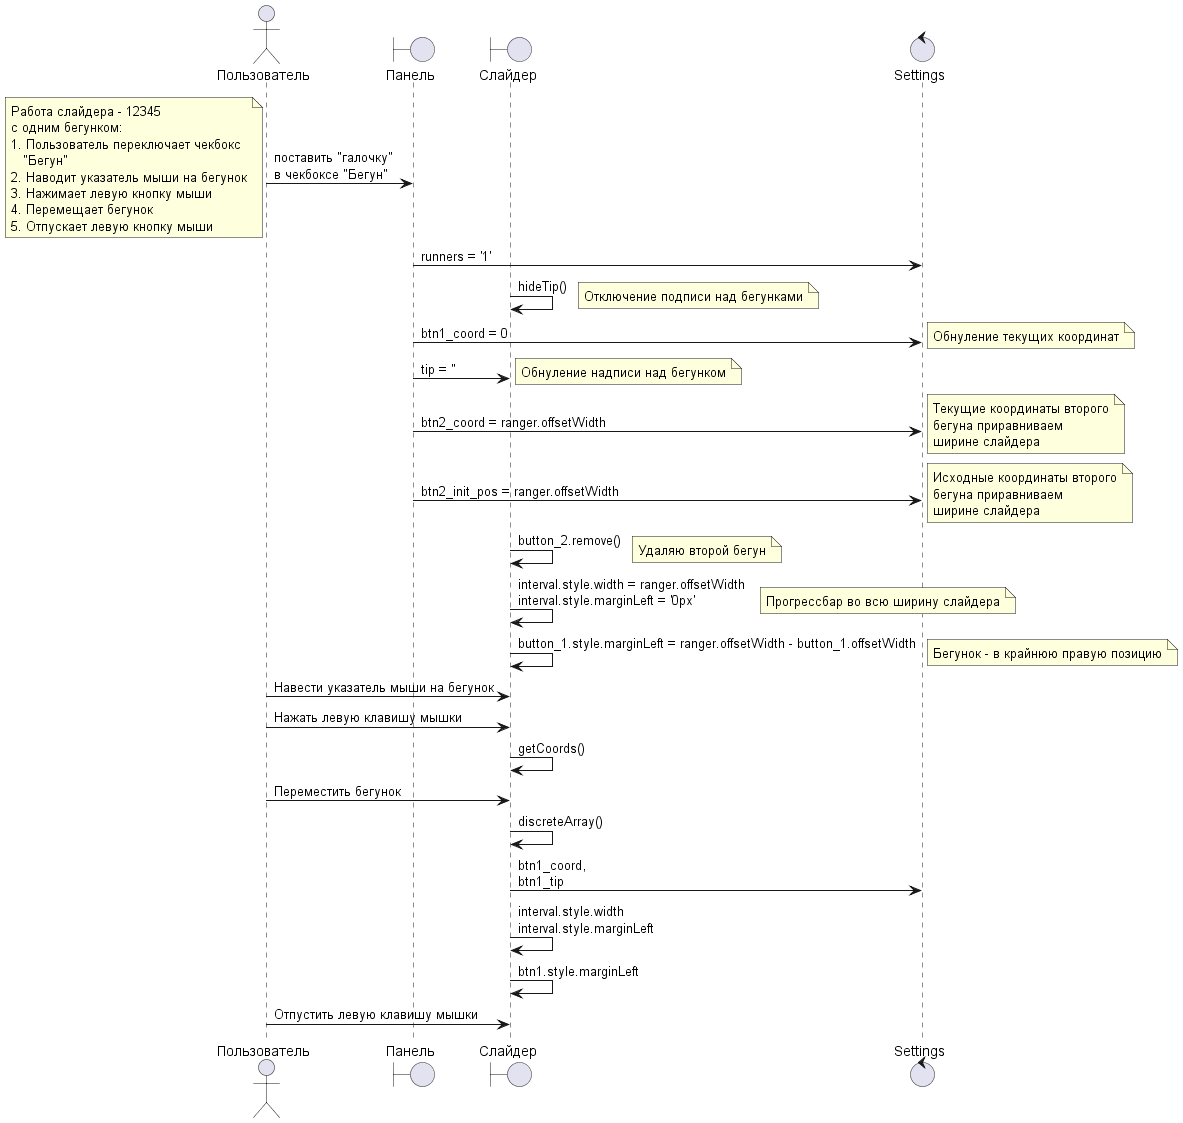

The diagram above was rendered by PlantUML. Its source (embedded in the PNG):
@startuml
actor Пользователь
boundary Панель
boundary Слайдер
control Settings

Пользователь -> Панель : поставить "галочку" \nв чекбоксе "Бегун"
note left
Работа слайдера - 12345
с одним бегунком:
1. Пользователь переключает чекбокс
   "Бегун"
2. Наводит указатель мыши на бегунок
3. Нажимает левую кнопку мыши
4. Перемещает бегунок
5. Отпускает левую кнопку мыши
end note 
Панель -> Settings : runners = '1'
Слайдер -> Слайдер : hideTip()
note right
Отключение подписи над бегунками
end note
Панель -> Settings : btn1_coord = 0
note right
Обнуление текущих координат
end note
Панель -> Слайдер : tip = ''
note right
Обнуление надписи над бегунком
end note
Панель -> Settings : btn2_coord = ranger.offsetWidth
note right
Текущие координаты второго
бегуна приравниваем
ширине слайдера
end note
Панель -> Settings : btn2_init_pos = ranger.offsetWidth
note right
Исходные координаты второго
бегуна приравниваем
ширине слайдера
end note
Слайдер -> Слайдер : button_2.remove()
note right
Удаляю второй бегун
end note
Слайдер -> Слайдер : interval.style.width = ranger.offsetWidth \ninterval.style.marginLeft = '0px'
note right
Прогрессбар во всю ширину слайдера
end note
Слайдер -> Слайдер : button_1.style.marginLeft = ranger.offsetWidth - button_1.offsetWidth
note right
Бегунок - в крайнюю правую позицию
end note
Пользователь -> Слайдер : Навести указатель мыши на бегунок
Пользователь -> Слайдер: Нажать левую клавишу мышки
Слайдер -> Слайдер : getCoords()
Пользователь -> Слайдер : Переместить бегунок
Слайдер -> Слайдер: discreteArray()
Слайдер -> Settings : btn1_coord,\nbtn1_tip
Слайдер -> Слайдер : interval.style.width \ninterval.style.marginLeft
Слайдер -> Слайдер  : btn1.style.marginLeft
Пользователь -> Слайдер : Отпустить левую клавишу мышки
@enduml